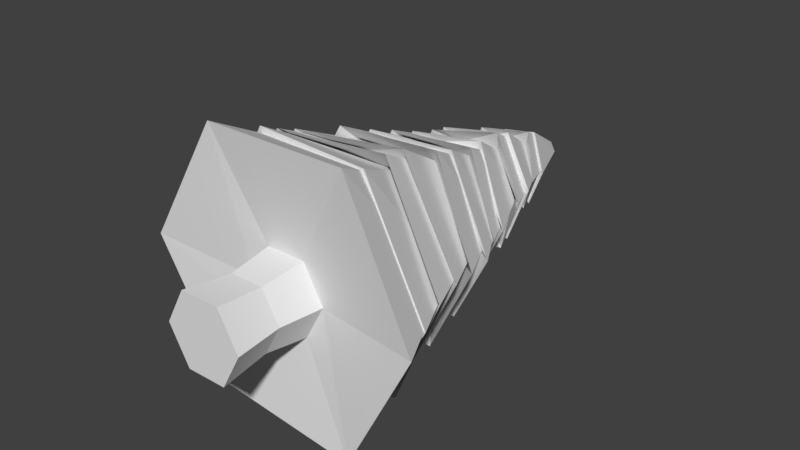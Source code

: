 # Source: tree.blend  (saved by Blender 2.79.0; exported with 4.5.12 LTS)
import bpy
from mathutils import Matrix  # noqa: F401  (used for matrix-valued properties, if any)

bpy.ops.wm.read_factory_settings(use_empty=True)
scene = bpy.context.scene
scene.name = 'Scene'

# ---- collections
col_collection_1 = bpy.data.collections.new('Collection 1'); scene.collection.children.link(col_collection_1)

# ---- materials (node trees are filled in below, after node groups)
mat_treematerial = bpy.data.materials.new('treematerial')
mat_treematerial.alpha_threshold = 0.0
mat_treematerial.use_transparent_shadow = False
mat_treematerial.roughness = 0.5

# ---- material node trees

# ---- world
world_world = bpy.data.worlds.new('World'); scene.world = world_world
world_world.color = (0.05088, 0.05088, 0.05088)
world_world.use_sun_shadow = False
world_world.sun_shadow_jitter_overblur = 0.0
world_world.cycles.sampling_method = 'MANUAL'

# ---- meshes
me_circle_001 = bpy.data.meshes.new('Circle.001')
me_circle_001.from_pydata([(0.06392, 0.4155, 0.116), (-0.06395, 0.4155, 0.116), (-0.1279, 0.4155, -5.774e-08), (-0.06395, 0.4155, -0.116), (0.06392, 0.4155, -0.116), (0.1279, 0.4155, -5.774e-08), (0.0343, 1.653, 0.001517), (0.01701, 1.653, -0.02985), (-0.01756, 1.653, -0.02985), (-0.03485, 1.653, 0.001517), (-0.01756, 1.653, 0.03288), (0.01701, 1.653, 0.03288), (0.2305, 0.3834, -0.4328), (0.1509, 0.6951, -0.2638), (0.2181, 0.5958, -0.3431), (0.124, 0.8895, -0.215), (0.1719, 0.809, -0.2964), (0.09716, 1.076, -0.1662), (0.1249, 1.034, -0.2318), (0.07029, 1.262, -0.1175), (0.1164, 1.237, -0.1656), (0.04341, 1.456, -0.06868), (0.06918, 1.43, -0.1125), (-0.07648, 1.376, -0.1041), (-0.04504, 1.456, -0.06868), (-0.0885, 1.176, -0.1697), (-0.07191, 1.262, -0.1175), (-0.1367, 0.9993, -0.2092), (-0.09879, 1.076, -0.1662), (-0.1625, 0.7933, -0.2741), (-0.1257, 0.8895, -0.215), (-0.1765, 0.6024, -0.3399), (-0.1525, 0.6951, -0.2638), (-0.244, 0.3957, -0.3955), (-0.4805, 0.3859, 0.02754), (-0.3043, 0.6951, 0.01157), (-0.4021, 0.6231, -0.0008989), (-0.2505, 0.8895, 0.01157), (-0.3372, 0.8199, 0.02434), (-0.1968, 1.076, 0.01157), (-0.2685, 1.023, 0.02936), (-0.143, 1.262, 0.01157), (-0.2154, 1.208, 0.008188), (-0.08926, 1.456, 0.01157), (-0.1514, 1.436, 0.02437), (-0.07362, 1.376, 0.1508), (-0.04504, 1.456, 0.09182), (-0.1111, 1.168, 0.1983), (-0.07191, 1.262, 0.1406), (-0.117, 0.9835, 0.2538), (-0.09879, 1.076, 0.1894), (-0.1518, 0.7965, 0.3166), (-0.1257, 0.8895, 0.2381), (-0.2045, 0.6021, 0.3554), (-0.1525, 0.6951, 0.2869), (-0.2191, 0.3742, 0.444), (0.2568, 0.3608, 0.4524), (0.1509, 0.6951, 0.2869), (0.1885, 0.5955, 0.39), (0.124, 0.8895, 0.2381), (0.1832, 0.8125, 0.3265), (0.09716, 1.076, 0.1894), (0.1456, 1.018, 0.2564), (0.07029, 1.262, 0.1406), (0.09254, 1.227, 0.2224), (0.04341, 1.456, 0.09182), (0.07219, 1.43, 0.1563), (0.1356, 1.369, 0.02096), (0.08763, 1.456, 0.01157), (0.2036, 1.195, 0.03349), (0.1414, 1.262, 0.01157), (0.2561, 0.9937, 0.006131), (0.1951, 1.076, 0.01157), (0.331, 0.7862, 0.01243), (0.2489, 0.8895, 0.01157), (0.3836, 0.5763, 0.03089), (0.3026, 0.6951, 0.01157), (0.4623, 0.3668, 0.003248), (0.05462, 0.275, 0.09915), (-0.05465, 0.275, 0.09915), (-0.1093, 0.275, -5.681e-08), (-0.05465, 0.275, -0.09915), (0.05462, 0.275, -0.09915), (0.1093, 0.275, -5.681e-08), (0.06392, 0.1202, 0.116), (-0.06395, 0.1202, 0.116), (-0.1279, 0.1202, -5.774e-08), (-0.06395, 0.1202, -0.116), (0.06392, 0.1202, -0.116), (0.1279, 0.1202, -5.774e-08), (0.4096, 0.4872, 0.005718), (0.2887, 0.7466, 0.01157), (0.3472, 0.6962, 0.02693), (0.2374, 0.9321, 0.01157), (0.3025, 0.8985, -0.004778), (0.1861, 1.11, 0.01157), (0.2441, 1.056, 0.007626), (0.1349, 1.287, 0.01157), (0.1816, 1.278, 0.03706), (0.08358, 1.473, 0.01157), (0.1131, 1.463, 0.01193), (0.07079, 1.467, 0.142), (0.04139, 1.473, 0.08812), (0.08755, 1.291, 0.2011), (0.06703, 1.287, 0.1346), (0.1179, 1.105, 0.2415), (0.09267, 1.11, 0.1812), (0.1546, 0.9163, 0.2859), (0.1183, 0.9321, 0.2277), (0.1755, 0.6809, 0.3727), (0.1439, 0.7466, 0.2742), (0.2336, 0.4631, 0.4088), (-0.1985, 0.5347, 0.3855), (-0.1455, 0.7466, 0.2742), (-0.1926, 0.6578, 0.3397), (-0.1199, 0.9321, 0.2277), (-0.1337, 0.9051, 0.276), (-0.09425, 1.11, 0.1812), (-0.1069, 1.068, 0.2264), (-0.06862, 1.287, 0.1346), (-0.1082, 1.221, 0.1909), (-0.04298, 1.473, 0.08812), (-0.05549, 1.485, 0.1146), (-0.1298, 1.503, 0.02373), (-0.08516, 1.473, 0.01157), (-0.1851, 1.289, 0.008868), (-0.1364, 1.287, 0.01157), (-0.2409, 1.101, 0.02979), (-0.1877, 1.11, 0.01157), (-0.2947, 0.9168, 0.01983), (-0.239, 0.9321, 0.01157), (-0.3722, 0.707, -0.003792), (-0.2903, 0.7466, 0.01157), (-0.4036, 0.5437, 0.01744), (-0.1946, 0.5656, -0.33), (-0.1455, 0.7466, -0.2511), (-0.1631, 0.7057, -0.3054), (-0.1199, 0.9321, -0.2046), (-0.154, 0.8878, -0.2453), (-0.09425, 1.11, -0.158), (-0.1178, 1.094, -0.1896), (-0.06862, 1.287, -0.1115), (-0.06901, 1.297, -0.1406), (-0.04298, 1.473, -0.06498), (-0.05259, 1.503, -0.07168), (0.0659, 1.464, -0.1107), (0.04139, 1.473, -0.06498), (0.1066, 1.285, -0.1569), (0.06703, 1.287, -0.1115), (0.119, 1.093, -0.2121), (0.09267, 1.11, -0.158), (0.1566, 0.9447, -0.2647), (0.1183, 0.9321, -0.2046), (0.1818, 0.7227, -0.2926), (0.1439, 0.7466, -0.2511), (0.2003, 0.5114, -0.3709), (0.01621, 1.66, 0.0319), (-0.01677, 1.66, 0.0319), (-0.03326, 1.66, 0.001979), (-0.01677, 1.66, -0.02794), (0.01621, 1.66, -0.02794), (0.0327, 1.66, 0.001979), (0.122, 0.4798, 0.0005318), (0.06096, 0.4798, -0.1102), (-0.06102, 0.4798, -0.1102), (-0.122, 0.4798, 0.0005318), (-0.06102, 0.4798, 0.1112), (0.06096, 0.4798, 0.1112)], [], [(0, 5, 77, 56), (4, 3, 33, 12), (3, 2, 34, 33), (2, 1, 55, 34), (1, 0, 56, 55), (5, 4, 12, 77), (12, 33, 32, 13), (13, 32, 31, 14), (14, 31, 30, 15), (15, 30, 29, 16), (16, 29, 28, 17), (17, 28, 27, 18), (18, 27, 26, 19), (19, 26, 25, 20), (20, 25, 24, 21), (21, 24, 23, 22), (22, 23, 8, 7), (33, 34, 35, 32), (32, 35, 36, 31), (31, 36, 37, 30), (30, 37, 38, 29), (29, 38, 39, 28), (28, 39, 40, 27), (27, 40, 41, 26), (26, 41, 42, 25), (25, 42, 43, 24), (24, 43, 44, 23), (23, 44, 9, 8), (34, 55, 54, 35), (35, 54, 53, 36), (36, 53, 52, 37), (37, 52, 51, 38), (38, 51, 50, 39), (39, 50, 49, 40), (40, 49, 48, 41), (41, 48, 47, 42), (42, 47, 46, 43), (43, 46, 45, 44), (44, 45, 10, 9), (55, 56, 57, 54), (54, 57, 58, 53), (53, 58, 59, 52), (52, 59, 60, 51), (51, 60, 61, 50), (50, 61, 62, 49), (49, 62, 63, 48), (48, 63, 64, 47), (47, 64, 65, 46), (46, 65, 66, 45), (45, 66, 11, 10), (56, 77, 76, 57), (57, 76, 75, 58), (58, 75, 74, 59), (59, 74, 73, 60), (60, 73, 72, 61), (61, 72, 71, 62), (62, 71, 70, 63), (63, 70, 69, 64), (64, 69, 68, 65), (65, 68, 67, 66), (66, 67, 6, 11), (77, 12, 13, 76), (76, 13, 14, 75), (75, 14, 15, 74), (74, 15, 16, 73), (73, 16, 17, 72), (72, 17, 18, 71), (71, 18, 19, 70), (70, 19, 20, 69), (69, 20, 21, 68), (68, 21, 22, 67), (67, 22, 7, 6), (3, 4, 82, 81), (0, 1, 79, 78), (2, 3, 81, 80), (4, 5, 83, 82), (5, 0, 78, 83), (1, 2, 80, 79), (83, 78, 84, 89), (79, 80, 86, 85), (81, 82, 88, 87), (78, 79, 85, 84), (80, 81, 87, 86), (82, 83, 89, 88), (7, 8, 9, 10, 11, 6), (89, 84, 85, 86, 87, 88), (93, 152, 151, 94), (97, 148, 147, 98), (122, 101, 156, 157), (108, 93, 94, 107), (104, 97, 98, 103), (90, 155, 154, 91), (94, 151, 150, 95), (98, 147, 146, 99), (120, 103, 102, 121), (118, 105, 104, 119), (107, 94, 95, 106), (144, 123, 158, 159), (143, 124, 123, 144), (142, 125, 124, 143), (123, 122, 157, 158), (112, 111, 110, 113), (113, 110, 109, 114), (114, 109, 108, 115), (115, 108, 107, 116), (116, 107, 106, 117), (117, 106, 105, 118), (105, 96, 97, 104), (133, 112, 113, 132), (132, 113, 114, 131), (131, 114, 115, 130), (130, 115, 116, 129), (129, 116, 117, 128), (128, 117, 118, 127), (127, 118, 119, 126), (126, 119, 120, 125), (141, 126, 125, 142), (140, 127, 126, 141), (103, 98, 99, 102), (163, 164, 134, 155), (147, 142, 143, 146), (146, 143, 144, 145), (145, 144, 159, 160), (134, 133, 132, 135), (135, 132, 131, 136), (136, 131, 130, 137), (137, 130, 129, 138), (138, 129, 128, 139), (139, 128, 127, 140), (101, 100, 161, 156), (164, 165, 133, 134), (165, 166, 112, 133), (166, 167, 111, 112), (162, 163, 155, 90), (155, 134, 135, 154), (154, 135, 136, 153), (153, 136, 137, 152), (152, 137, 138, 151), (151, 138, 139, 150), (150, 139, 140, 149), (111, 90, 91, 110), (91, 154, 153, 92), (95, 150, 149, 96), (99, 146, 145, 100), (110, 91, 92, 109), (106, 95, 96, 105), (102, 99, 100, 101), (92, 153, 152, 93), (96, 149, 148, 97), (121, 102, 101, 122), (119, 104, 103, 120), (109, 92, 93, 108), (160, 159, 158, 157, 156, 161), (124, 121, 122, 123), (125, 120, 121, 124), (149, 140, 141, 148), (148, 141, 142, 147), (100, 145, 160, 161), (167, 162, 90, 111)])
_uv = me_circle_001.uv_layers.new(name='UVMap')
_uv.uv.foreach_set('vector', [0.07139, 0.07363, 0.3958, 0.09444, 0.3336, 0.3219, 0.271, 0.3923, 0.6887, 0.2311, 0.5569, 0.4173, 0.4168, 0.3117, 0.3908, 0.2993, 0.5569, 0.4173, 0.3734, 0.5787, 0.4134, 0.3415, 0.4168, 0.3117, 0.3734, 0.5787, 0.08053, 0.4402, 0.367, 0.3775, 0.4134, 0.3415, 0.08053, 0.4402, 0.07139, 0.07363, 0.271, 0.3923, 0.367, 0.3775, 0.3958, 0.09444, 0.6887, 0.2311, 0.3908, 0.2993, 0.3336, 0.3219, 0.3908, 0.2993, 0.4168, 0.3117, 0.4363, 0.3, 0.4141, 0.3002, 0.4141, 0.3002, 0.4363, 0.3, 0.4544, 0.2884, 0.4392, 0.288, 0.4392, 0.288, 0.4544, 0.2884, 0.4863, 0.2703, 0.4767, 0.2741, 0.4767, 0.2741, 0.4863, 0.2703, 0.5134, 0.2547, 0.5141, 0.2543, 0.5141, 0.2543, 0.5134, 0.2547, 0.5569, 0.2327, 0.5545, 0.2328, 0.5545, 0.2328, 0.5569, 0.2327, 0.5888, 0.2155, 0.5856, 0.2159, 0.5856, 0.2159, 0.5888, 0.2155, 0.6282, 0.1937, 0.6447, 0.1846, 0.6447, 0.1846, 0.6282, 0.1937, 0.6717, 0.1694, 0.6726, 0.1674, 0.6726, 0.1674, 0.6717, 0.1694, 0.7176, 0.1443, 0.7413, 0.1243, 0.7413, 0.1243, 0.7176, 0.1443, 0.7688, 0.1153, 0.77, 0.1014, 0.77, 0.1014, 0.7688, 0.1153, 0.8044, 0.1031, 0.8432, 0.08398, 0.4168, 0.3117, 0.4134, 0.3415, 0.4301, 0.3161, 0.4363, 0.3, 0.4363, 0.3, 0.4301, 0.3161, 0.4537, 0.299, 0.4544, 0.2884, 0.4544, 0.2884, 0.4537, 0.299, 0.4861, 0.2751, 0.4863, 0.2703, 0.4863, 0.2703, 0.4861, 0.2751, 0.5163, 0.2581, 0.5134, 0.2547, 0.5134, 0.2547, 0.5163, 0.2581, 0.5668, 0.2297, 0.5569, 0.2327, 0.5569, 0.2327, 0.5668, 0.2297, 0.5911, 0.2157, 0.5888, 0.2155, 0.5888, 0.2155, 0.5911, 0.2157, 0.6449, 0.1848, 0.6282, 0.1937, 0.6282, 0.1937, 0.6449, 0.1848, 0.6728, 0.1673, 0.6717, 0.1694, 0.6717, 0.1694, 0.6728, 0.1673, 0.736, 0.1346, 0.7176, 0.1443, 0.7176, 0.1443, 0.736, 0.1346, 0.7699, 0.1118, 0.7688, 0.1153, 0.7688, 0.1153, 0.7699, 0.1118, 0.8068, 0.09454, 0.8044, 0.1031, 0.4134, 0.3415, 0.367, 0.3775, 0.4015, 0.334, 0.4301, 0.3161, 0.4301, 0.3161, 0.4015, 0.334, 0.4334, 0.313, 0.4537, 0.299, 0.4537, 0.299, 0.4334, 0.313, 0.4833, 0.2804, 0.4861, 0.2751, 0.4861, 0.2751, 0.4833, 0.2804, 0.5136, 0.2625, 0.5163, 0.2581, 0.5163, 0.2581, 0.5136, 0.2625, 0.5561, 0.2373, 0.5668, 0.2297, 0.5668, 0.2297, 0.5561, 0.2373, 0.589, 0.2182, 0.5911, 0.2157, 0.5911, 0.2157, 0.589, 0.2182, 0.6253, 0.1969, 0.6449, 0.1848, 0.6449, 0.1848, 0.6253, 0.1969, 0.6836, 0.1664, 0.6728, 0.1673, 0.6728, 0.1673, 0.6836, 0.1664, 0.7176, 0.1495, 0.736, 0.1346, 0.736, 0.1346, 0.7176, 0.1495, 0.7885, 0.1062, 0.7699, 0.1118, 0.7699, 0.1118, 0.7885, 0.1062, 0.8067, 0.09101, 0.8068, 0.09454, 0.367, 0.3775, 0.271, 0.3923, 0.3559, 0.3417, 0.4015, 0.334, 0.4015, 0.334, 0.3559, 0.3417, 0.4103, 0.3146, 0.4334, 0.313, 0.4334, 0.313, 0.4103, 0.3146, 0.4584, 0.2894, 0.4833, 0.2804, 0.4833, 0.2804, 0.4584, 0.2894, 0.5079, 0.2625, 0.5136, 0.2625, 0.5136, 0.2625, 0.5079, 0.2625, 0.5476, 0.2382, 0.5561, 0.2373, 0.5561, 0.2373, 0.5476, 0.2382, 0.5888, 0.2165, 0.589, 0.2182, 0.589, 0.2182, 0.5888, 0.2165, 0.6443, 0.1854, 0.6253, 0.1969, 0.6253, 0.1969, 0.6443, 0.1854, 0.679, 0.1705, 0.6836, 0.1664, 0.6836, 0.1664, 0.679, 0.1705, 0.7456, 0.1345, 0.7176, 0.1495, 0.7176, 0.1495, 0.7456, 0.1345, 0.799, 0.1197, 0.7885, 0.1062, 0.7885, 0.1062, 0.799, 0.1197, 0.8393, 0.07001, 0.8067, 0.09101, 0.271, 0.3923, 0.3336, 0.3219, 0.3922, 0.3095, 0.3559, 0.3417, 0.3559, 0.3417, 0.3922, 0.3095, 0.4231, 0.2984, 0.4103, 0.3146, 0.4103, 0.3146, 0.4231, 0.2984, 0.4721, 0.2771, 0.4584, 0.2894, 0.4584, 0.2894, 0.4721, 0.2771, 0.5046, 0.2595, 0.5079, 0.2625, 0.5079, 0.2625, 0.5046, 0.2595, 0.5461, 0.2386, 0.5476, 0.2382, 0.5476, 0.2382, 0.5461, 0.2386, 0.5809, 0.2187, 0.5888, 0.2165, 0.5888, 0.2165, 0.5809, 0.2187, 0.6275, 0.1925, 0.6443, 0.1854, 0.6443, 0.1854, 0.6275, 0.1925, 0.6703, 0.1681, 0.679, 0.1705, 0.679, 0.1705, 0.6703, 0.1681, 0.7212, 0.1384, 0.7456, 0.1345, 0.7456, 0.1345, 0.7212, 0.1384, 0.7936, 0.1026, 0.799, 0.1197, 0.799, 0.1197, 0.7936, 0.1026, 0.8822, 0.05288, 0.8393, 0.07001, 0.3336, 0.3219, 0.3908, 0.2993, 0.4141, 0.3002, 0.3922, 0.3095, 0.3922, 0.3095, 0.4141, 0.3002, 0.4392, 0.288, 0.4231, 0.2984, 0.4231, 0.2984, 0.4392, 0.288, 0.4767, 0.2741, 0.4721, 0.2771, 0.4721, 0.2771, 0.4767, 0.2741, 0.5141, 0.2543, 0.5046, 0.2595, 0.5046, 0.2595, 0.5141, 0.2543, 0.5545, 0.2328, 0.5461, 0.2386, 0.5461, 0.2386, 0.5545, 0.2328, 0.5856, 0.2159, 0.5809, 0.2187, 0.5809, 0.2187, 0.5856, 0.2159, 0.6447, 0.1846, 0.6275, 0.1925, 0.6275, 0.1925, 0.6447, 0.1846, 0.6726, 0.1674, 0.6703, 0.1681, 0.6703, 0.1681, 0.6726, 0.1674, 0.7413, 0.1243, 0.7212, 0.1384, 0.7212, 0.1384, 0.7413, 0.1243, 0.77, 0.1014, 0.7936, 0.1026, 0.7936, 0.1026, 0.77, 0.1014, 0.8432, 0.08398, 0.8822, 0.05288, 0.9567, 0.3799, 0.9016, 0.4841, 0.8528, 0.404, 0.8705, 0.3758, 0.7195, 0.3677, 0.7747, 0.2635, 0.8235, 0.3435, 0.8057, 0.3718, 0.909, 0.2635, 0.9567, 0.3799, 0.8705, 0.3758, 0.8533, 0.3511, 0.9016, 0.4841, 0.7673, 0.4841, 0.8229, 0.3965, 0.8528, 0.404, 0.7673, 0.4841, 0.7195, 0.3677, 0.8057, 0.3718, 0.8229, 0.3965, 0.7747, 0.2635, 0.909, 0.2635, 0.8533, 0.3511, 0.8235, 0.3435, 0.8229, 0.3965, 0.8057, 0.3718, 0.8353, 0.3733, 0.8364, 0.3759, 0.8235, 0.3435, 0.8533, 0.3511, 0.8399, 0.3717, 0.8369, 0.3716, 0.8705, 0.3758, 0.8528, 0.404, 0.8393, 0.376, 0.841, 0.3742, 0.8057, 0.3718, 0.8235, 0.3435, 0.8369, 0.3716, 0.8353, 0.3733, 0.8533, 0.3511, 0.8705, 0.3758, 0.841, 0.3742, 0.8399, 0.3717, 0.8528, 0.404, 0.8229, 0.3965, 0.8364, 0.3759, 0.8393, 0.376, 0.8432, 0.08398, 0.8044, 0.1031, 0.8068, 0.09454, 0.8067, 0.09101, 0.8393, 0.07001, 0.8822, 0.05288, 0.8364, 0.3759, 0.8353, 0.3733, 0.8369, 0.3716, 0.8399, 0.3717, 0.841, 0.3742, 0.8393, 0.376, 0.355, 0.7583, 0.358, 0.7559, 0.3813, 0.7416, 0.3749, 0.7456, 0.4498, 0.698, 0.4625, 0.6917, 0.479, 0.6801, 0.4746, 0.6812, 0.5527, 0.6351, 0.5401, 0.6416, 0.5738, 0.6278, 0.5846, 0.6192, 0.3465, 0.7665, 0.355, 0.7583, 0.3749, 0.7456, 0.3765, 0.7474, 0.4584, 0.6933, 0.4498, 0.698, 0.4746, 0.6812, 0.4786, 0.6824, 0.2677, 0.7938, 0.303, 0.7764, 0.3183, 0.7757, 0.3038, 0.7832, 0.3749, 0.7456, 0.3813, 0.7416, 0.4064, 0.7263, 0.4004, 0.7306, 0.4746, 0.6812, 0.479, 0.6801, 0.5205, 0.6543, 0.5076, 0.6594, 0.4808, 0.6802, 0.4786, 0.6824, 0.5067, 0.6604, 0.501, 0.6679, 0.4253, 0.7157, 0.4256, 0.715, 0.4584, 0.6933, 0.4459, 0.7013, 0.3765, 0.7474, 0.3749, 0.7456, 0.4004, 0.7306, 0.4005, 0.7305, 0.5411, 0.6378, 0.5424, 0.6364, 0.6317, 0.5814, 0.5741, 0.612, 0.5069, 0.663, 0.5175, 0.6555, 0.5424, 0.6364, 0.5411, 0.6378, 0.4792, 0.6813, 0.4745, 0.6819, 0.5175, 0.6555, 0.5069, 0.663, 0.5424, 0.6364, 0.5527, 0.6351, 0.5846, 0.6192, 0.6317, 0.5814, 0.2906, 0.827, 0.2285, 0.8423, 0.2784, 0.8079, 0.311, 0.7968, 0.311, 0.7968, 0.2784, 0.8079, 0.3192, 0.7836, 0.3304, 0.784, 0.3304, 0.784, 0.3192, 0.7836, 0.3465, 0.7665, 0.3575, 0.7621, 0.3575, 0.7621, 0.3465, 0.7665, 0.3765, 0.7474, 0.3784, 0.7482, 0.3784, 0.7482, 0.3765, 0.7474, 0.4005, 0.7305, 0.4057, 0.729, 0.4057, 0.729, 0.4005, 0.7305, 0.4256, 0.715, 0.4253, 0.7157, 0.4256, 0.715, 0.4214, 0.7162, 0.4498, 0.698, 0.4584, 0.6933, 0.3189, 0.8025, 0.2906, 0.827, 0.311, 0.7968, 0.3287, 0.7847, 0.3287, 0.7847, 0.311, 0.7968, 0.3304, 0.784, 0.3433, 0.7729, 0.3433, 0.7729, 0.3304, 0.784, 0.3575, 0.7621, 0.3686, 0.7539, 0.3686, 0.7539, 0.3575, 0.7621, 0.3784, 0.7482, 0.3848, 0.7428, 0.3848, 0.7428, 0.3784, 0.7482, 0.4057, 0.729, 0.4136, 0.7232, 0.4136, 0.7232, 0.4057, 0.729, 0.4253, 0.7157, 0.428, 0.7129, 0.428, 0.7129, 0.4253, 0.7157, 0.4459, 0.7013, 0.4552, 0.6961, 0.4552, 0.6961, 0.4459, 0.7013, 0.4808, 0.6802, 0.4745, 0.6819, 0.4557, 0.6961, 0.4552, 0.6961, 0.4745, 0.6819, 0.4792, 0.6813, 0.4284, 0.7142, 0.428, 0.7129, 0.4552, 0.6961, 0.4557, 0.6961, 0.4786, 0.6824, 0.4746, 0.6812, 0.5076, 0.6594, 0.5067, 0.6604, 0.4881, 0.7201, 0.4129, 0.844, 0.3201, 0.7831, 0.303, 0.7764, 0.479, 0.6801, 0.4792, 0.6813, 0.5069, 0.663, 0.5205, 0.6543, 0.5205, 0.6543, 0.5069, 0.663, 0.5411, 0.6378, 0.5382, 0.645, 0.5382, 0.645, 0.5411, 0.6378, 0.5741, 0.612, 0.5648, 0.6173, 0.3201, 0.7831, 0.3189, 0.8025, 0.3287, 0.7847, 0.3324, 0.7743, 0.3324, 0.7743, 0.3287, 0.7847, 0.3433, 0.7729, 0.3438, 0.7658, 0.3438, 0.7658, 0.3433, 0.7729, 0.3686, 0.7539, 0.3648, 0.7524, 0.3648, 0.7524, 0.3686, 0.7539, 0.3848, 0.7428, 0.3814, 0.7415, 0.3814, 0.7415, 0.3848, 0.7428, 0.4136, 0.7232, 0.4086, 0.726, 0.4086, 0.726, 0.4136, 0.7232, 0.428, 0.7129, 0.4284, 0.7142, 0.5401, 0.6416, 0.5361, 0.6447, 0.5557, 0.6313, 0.5738, 0.6278, 0.4129, 0.844, 0.3037, 0.954, 0.3189, 0.8025, 0.3201, 0.7831, 0.3037, 0.954, 0.1128, 0.8777, 0.2906, 0.827, 0.3189, 0.8025, 0.1128, 0.8777, 0.09369, 0.6481, 0.2285, 0.8423, 0.2906, 0.827, 0.2983, 0.6481, 0.4881, 0.7201, 0.303, 0.7764, 0.2677, 0.7938, 0.303, 0.7764, 0.3201, 0.7831, 0.3324, 0.7743, 0.3183, 0.7757, 0.3183, 0.7757, 0.3324, 0.7743, 0.3438, 0.7658, 0.3341, 0.7667, 0.3341, 0.7667, 0.3438, 0.7658, 0.3648, 0.7524, 0.358, 0.7559, 0.358, 0.7559, 0.3648, 0.7524, 0.3814, 0.7415, 0.3813, 0.7416, 0.3813, 0.7416, 0.3814, 0.7415, 0.4086, 0.726, 0.4064, 0.7263, 0.4064, 0.7263, 0.4086, 0.726, 0.4284, 0.7142, 0.426, 0.7142, 0.2285, 0.8423, 0.2677, 0.7938, 0.3038, 0.7832, 0.2784, 0.8079, 0.3038, 0.7832, 0.3183, 0.7757, 0.3341, 0.7667, 0.3246, 0.7743, 0.4004, 0.7306, 0.4064, 0.7263, 0.426, 0.7142, 0.4214, 0.7162, 0.5076, 0.6594, 0.5205, 0.6543, 0.5382, 0.645, 0.5361, 0.6447, 0.2784, 0.8079, 0.3038, 0.7832, 0.3246, 0.7743, 0.3192, 0.7836, 0.4005, 0.7305, 0.4004, 0.7306, 0.4214, 0.7162, 0.4256, 0.715, 0.5067, 0.6604, 0.5076, 0.6594, 0.5361, 0.6447, 0.5401, 0.6416, 0.3246, 0.7743, 0.3341, 0.7667, 0.358, 0.7559, 0.355, 0.7583, 0.4214, 0.7162, 0.426, 0.7142, 0.4625, 0.6917, 0.4498, 0.698, 0.501, 0.6679, 0.5067, 0.6604, 0.5401, 0.6416, 0.5527, 0.6351, 0.4459, 0.7013, 0.4584, 0.6933, 0.4786, 0.6824, 0.4808, 0.6802, 0.3192, 0.7836, 0.3246, 0.7743, 0.355, 0.7583, 0.3465, 0.7665, 0.5648, 0.6173, 0.5741, 0.612, 0.6317, 0.5814, 0.5846, 0.6192, 0.5738, 0.6278, 0.5557, 0.6313, 0.5175, 0.6555, 0.501, 0.6679, 0.5527, 0.6351, 0.5424, 0.6364, 0.4745, 0.6819, 0.4808, 0.6802, 0.501, 0.6679, 0.5175, 0.6555, 0.426, 0.7142, 0.4284, 0.7142, 0.4557, 0.6961, 0.4625, 0.6917, 0.4625, 0.6917, 0.4557, 0.6961, 0.4792, 0.6813, 0.479, 0.6801, 0.5361, 0.6447, 0.5382, 0.645, 0.5648, 0.6173, 0.5557, 0.6313, 0.09369, 0.6481, 0.2983, 0.6481, 0.2677, 0.7938, 0.2285, 0.8423])
me_circle_001.materials.append(mat_treematerial)
me_circle_001.use_remesh_preserve_volume = False
me_circle_001.use_remesh_preserve_attributes = False
me_circle_001.use_mirror_vertex_groups = False
me_circle_001.update()

# ---- objects
ob_circle = bpy.data.objects.new('Circle', me_circle_001)

# ---- transforms, parenting, visibility, modifiers, constraints
ob_circle.location = (0.0, 0.0, 0.0)
ob_circle.lineart.crease_threshold = 0.0

# ---- collection membership
col_collection_1.objects.link(ob_circle)

# ---- scene / render settings (as saved in the file)
scene.frame_start = 1; scene.frame_end = 250; scene.frame_set(1)
scene.render.engine = 'BLENDER_EEVEE_NEXT'
scene.render.resolution_percentage = 50
scene.render.dither_intensity = 0.0
scene.cycles.use_denoising = False
scene.cycles.samples = 128
scene.cycles.sampling_pattern = 'TABULATED_SOBOL'
scene.cycles.use_adaptive_sampling = False
scene.cycles.use_light_tree = False
scene.cycles.blur_glossy = 0.0
scene.cycles.sample_clamp_indirect = 0.0
scene.view_settings.view_transform = 'Standard'
bpy.context.view_layer.update()

# ---- added for rendering (the .blend has no active camera and no usable light): camera, sun
cam_auto = bpy.data.cameras.new('AutoCamera')
cam_auto.lens = 50.0
cam_auto.sensor_width = 36.0
cam_auto.clip_end = 1000.0
ob_auto_camera = bpy.data.objects.new('AutoCamera', cam_auto)
scene.collection.objects.link(ob_auto_camera)
ob_auto_camera.location = (1.85163, -1.34262, 1.49839)
ob_auto_camera.rotation_euler = (1.09748, -7.21219e-08, 0.694738)
scene.camera = ob_auto_camera
light_auto_sun = bpy.data.lights.new('AutoSun', 'SUN')
light_auto_sun.energy = 3.0
light_auto_sun.angle = 0.0523599
ob_auto_sun = bpy.data.objects.new('AutoSun', light_auto_sun)
scene.collection.objects.link(ob_auto_sun)
ob_auto_sun.rotation_euler = (0.872665, 0.174533, 0.523599)
bpy.context.view_layer.update()
